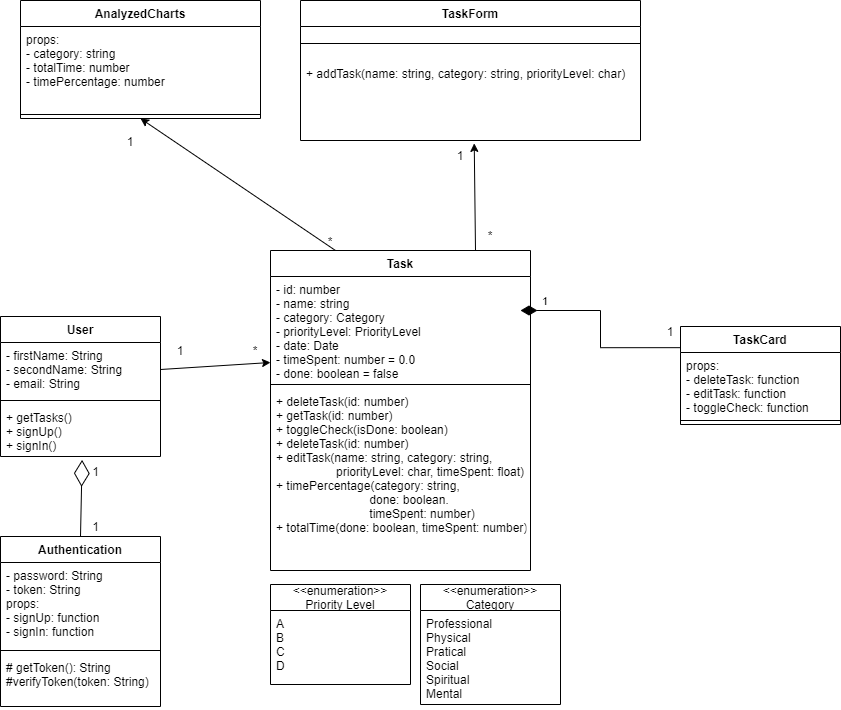

The diagram above was exported from draw.io. Its source (the exported page's mxGraphModel, read from the mxfile embedded in the PNG):
<mxGraphModel dx="1038" dy="617" grid="1" gridSize="10" guides="1" tooltips="1" connect="1" arrows="1" fold="1" page="1" pageScale="1" pageWidth="850" pageHeight="1100" math="0" shadow="0">
  <root>
    <mxCell id="0" />
    <mxCell id="1" parent="0" />
    <mxCell id="bynrwRAtRE_4xYVvCtrC-1" value="Task" style="swimlane;fontStyle=1;align=center;verticalAlign=top;childLayout=stackLayout;horizontal=1;startSize=26;horizontalStack=0;resizeParent=1;resizeParentMax=0;resizeLast=0;collapsible=1;marginBottom=0;" parent="1" vertex="1">
      <mxGeometry x="300" y="274" width="260" height="320" as="geometry" />
    </mxCell>
    <mxCell id="bynrwRAtRE_4xYVvCtrC-42" value="1" style="endArrow=none;html=1;endSize=12;startArrow=diamondThin;startSize=14;startFill=1;edgeStyle=orthogonalEdgeStyle;align=left;verticalAlign=bottom;rounded=0;entryX=0.003;entryY=0.216;entryDx=0;entryDy=0;entryPerimeter=0;endFill=0;" parent="bynrwRAtRE_4xYVvCtrC-1" target="bynrwRAtRE_4xYVvCtrC-20" edge="1">
      <mxGeometry x="-0.8017" relative="1" as="geometry">
        <mxPoint x="250" y="60" as="sourcePoint" />
        <mxPoint x="410" y="60" as="targetPoint" />
        <mxPoint as="offset" />
      </mxGeometry>
    </mxCell>
    <mxCell id="bynrwRAtRE_4xYVvCtrC-2" value="- id: number&#10;- name: string&#10;- category: Category&#10;- priorityLevel: PriorityLevel&#10;- date: Date&#10;- timeSpent: number = 0.0&#10;- done: boolean = false" style="text;strokeColor=none;fillColor=none;align=left;verticalAlign=top;spacingLeft=4;spacingRight=4;overflow=hidden;rotatable=0;points=[[0,0.5],[1,0.5]];portConstraint=eastwest;" parent="bynrwRAtRE_4xYVvCtrC-1" vertex="1">
      <mxGeometry y="26" width="260" height="104" as="geometry" />
    </mxCell>
    <mxCell id="bynrwRAtRE_4xYVvCtrC-3" value="" style="line;strokeWidth=1;fillColor=none;align=left;verticalAlign=middle;spacingTop=-1;spacingLeft=3;spacingRight=3;rotatable=0;labelPosition=right;points=[];portConstraint=eastwest;" parent="bynrwRAtRE_4xYVvCtrC-1" vertex="1">
      <mxGeometry y="130" width="260" height="8" as="geometry" />
    </mxCell>
    <mxCell id="bynrwRAtRE_4xYVvCtrC-4" value="+ deleteTask(id: number)&#10;+ getTask(id: number)&#10;+ toggleCheck(isDone: boolean)&#10;+ deleteTask(id: number)&#10;+ editTask(name: string, category: string,&#10;                  priorityLevel: char, timeSpent: float)&#10;+ timePercentage(category: string,&#10;                            done: boolean.&#10;                            timeSpent: number)&#10;+ totalTime(done: boolean, timeSpent: number)&#10;" style="text;strokeColor=none;fillColor=none;align=left;verticalAlign=top;spacingLeft=4;spacingRight=4;overflow=hidden;rotatable=0;points=[[0,0.5],[1,0.5]];portConstraint=eastwest;" parent="bynrwRAtRE_4xYVvCtrC-1" vertex="1">
      <mxGeometry y="138" width="260" height="182" as="geometry" />
    </mxCell>
    <mxCell id="bynrwRAtRE_4xYVvCtrC-5" value="TaskForm" style="swimlane;fontStyle=1;align=center;verticalAlign=top;childLayout=stackLayout;horizontal=1;startSize=26;horizontalStack=0;resizeParent=1;resizeParentMax=0;resizeLast=0;collapsible=1;marginBottom=0;" parent="1" vertex="1">
      <mxGeometry x="330" y="24" width="340" height="140" as="geometry" />
    </mxCell>
    <mxCell id="bynrwRAtRE_4xYVvCtrC-7" value="" style="line;strokeWidth=1;fillColor=none;align=left;verticalAlign=middle;spacingTop=-1;spacingLeft=3;spacingRight=3;rotatable=0;labelPosition=right;points=[];portConstraint=eastwest;" parent="bynrwRAtRE_4xYVvCtrC-5" vertex="1">
      <mxGeometry y="26" width="340" height="34" as="geometry" />
    </mxCell>
    <mxCell id="bynrwRAtRE_4xYVvCtrC-8" value="+ addTask(name: string, category: string, priorityLevel: char)" style="text;strokeColor=none;fillColor=none;align=left;verticalAlign=top;spacingLeft=4;spacingRight=4;overflow=hidden;rotatable=0;points=[[0,0.5],[1,0.5]];portConstraint=eastwest;" parent="bynrwRAtRE_4xYVvCtrC-5" vertex="1">
      <mxGeometry y="60" width="340" height="80" as="geometry" />
    </mxCell>
    <mxCell id="bynrwRAtRE_4xYVvCtrC-13" value="" style="endArrow=classic;html=1;rounded=0;entryX=0.511;entryY=1.036;entryDx=0;entryDy=0;entryPerimeter=0;exitX=0.25;exitY=1;exitDx=0;exitDy=0;" parent="1" source="bynrwRAtRE_4xYVvCtrC-15" target="bynrwRAtRE_4xYVvCtrC-8" edge="1">
      <mxGeometry width="50" height="50" relative="1" as="geometry">
        <mxPoint x="430" y="260" as="sourcePoint" />
        <mxPoint x="480" y="210" as="targetPoint" />
      </mxGeometry>
    </mxCell>
    <mxCell id="bynrwRAtRE_4xYVvCtrC-14" value="1" style="text;html=1;strokeColor=none;fillColor=none;align=center;verticalAlign=middle;whiteSpace=wrap;rounded=0;" parent="1" vertex="1">
      <mxGeometry x="460" y="164" width="60" height="30" as="geometry" />
    </mxCell>
    <mxCell id="bynrwRAtRE_4xYVvCtrC-15" value="*" style="text;html=1;strokeColor=none;fillColor=none;align=center;verticalAlign=middle;whiteSpace=wrap;rounded=0;" parent="1" vertex="1">
      <mxGeometry x="490" y="244" width="60" height="30" as="geometry" />
    </mxCell>
    <mxCell id="bynrwRAtRE_4xYVvCtrC-20" value="TaskCard" style="swimlane;fontStyle=1;align=center;verticalAlign=top;childLayout=stackLayout;horizontal=1;startSize=26;horizontalStack=0;resizeParent=1;resizeParentMax=0;resizeLast=0;collapsible=1;marginBottom=0;" parent="1" vertex="1">
      <mxGeometry x="710" y="350" width="160" height="98" as="geometry" />
    </mxCell>
    <mxCell id="bynrwRAtRE_4xYVvCtrC-21" value="props:&#10;- deleteTask: function&#10;- editTask: function&#10;- toggleCheck: function" style="text;strokeColor=none;fillColor=none;align=left;verticalAlign=top;spacingLeft=4;spacingRight=4;overflow=hidden;rotatable=0;points=[[0,0.5],[1,0.5]];portConstraint=eastwest;" parent="bynrwRAtRE_4xYVvCtrC-20" vertex="1">
      <mxGeometry y="26" width="160" height="64" as="geometry" />
    </mxCell>
    <mxCell id="bynrwRAtRE_4xYVvCtrC-22" value="" style="line;strokeWidth=1;fillColor=none;align=left;verticalAlign=middle;spacingTop=-1;spacingLeft=3;spacingRight=3;rotatable=0;labelPosition=right;points=[];portConstraint=eastwest;" parent="bynrwRAtRE_4xYVvCtrC-20" vertex="1">
      <mxGeometry y="90" width="160" height="8" as="geometry" />
    </mxCell>
    <mxCell id="bynrwRAtRE_4xYVvCtrC-27" value="1" style="text;html=1;strokeColor=none;fillColor=none;align=center;verticalAlign=middle;whiteSpace=wrap;rounded=0;" parent="1" vertex="1">
      <mxGeometry x="670" y="340" width="60" height="30" as="geometry" />
    </mxCell>
    <mxCell id="bynrwRAtRE_4xYVvCtrC-33" value="" style="endArrow=classic;html=1;rounded=0;exitX=1;exitY=0.5;exitDx=0;exitDy=0;" parent="1" source="9X-mHFc9g0WYx-4pvIta-21" edge="1">
      <mxGeometry width="50" height="50" relative="1" as="geometry">
        <mxPoint x="200" y="378" as="sourcePoint" />
        <mxPoint x="300" y="386" as="targetPoint" />
      </mxGeometry>
    </mxCell>
    <mxCell id="bynrwRAtRE_4xYVvCtrC-35" value="1" style="text;html=1;strokeColor=none;fillColor=none;align=center;verticalAlign=middle;whiteSpace=wrap;rounded=0;" parent="1" vertex="1">
      <mxGeometry x="180" y="359" width="60" height="30" as="geometry" />
    </mxCell>
    <mxCell id="bynrwRAtRE_4xYVvCtrC-36" value="*" style="text;html=1;strokeColor=none;fillColor=none;align=center;verticalAlign=middle;whiteSpace=wrap;rounded=0;" parent="1" vertex="1">
      <mxGeometry x="255" y="359" width="60" height="30" as="geometry" />
    </mxCell>
    <mxCell id="3l9uxThe-EwEqU0iX_JW-12" value="AnalyzedCharts" style="swimlane;fontStyle=1;align=center;verticalAlign=top;childLayout=stackLayout;horizontal=1;startSize=26;horizontalStack=0;resizeParent=1;resizeParentMax=0;resizeLast=0;collapsible=1;marginBottom=0;" parent="1" vertex="1">
      <mxGeometry x="50" y="24" width="240" height="118" as="geometry" />
    </mxCell>
    <mxCell id="3l9uxThe-EwEqU0iX_JW-13" value="props:&#10;- category: string&#10;- totalTime: number&#10;- timePercentage: number&#10;" style="text;strokeColor=none;fillColor=none;align=left;verticalAlign=top;spacingLeft=4;spacingRight=4;overflow=hidden;rotatable=0;points=[[0,0.5],[1,0.5]];portConstraint=eastwest;" parent="3l9uxThe-EwEqU0iX_JW-12" vertex="1">
      <mxGeometry y="26" width="240" height="84" as="geometry" />
    </mxCell>
    <mxCell id="3l9uxThe-EwEqU0iX_JW-14" value="" style="line;strokeWidth=1;fillColor=none;align=left;verticalAlign=middle;spacingTop=-1;spacingLeft=3;spacingRight=3;rotatable=0;labelPosition=right;points=[];portConstraint=eastwest;" parent="3l9uxThe-EwEqU0iX_JW-12" vertex="1">
      <mxGeometry y="110" width="240" height="8" as="geometry" />
    </mxCell>
    <mxCell id="3l9uxThe-EwEqU0iX_JW-17" value="" style="endArrow=classic;html=1;rounded=0;exitX=0.25;exitY=0;exitDx=0;exitDy=0;entryX=0.5;entryY=1;entryDx=0;entryDy=0;" parent="1" source="bynrwRAtRE_4xYVvCtrC-1" target="3l9uxThe-EwEqU0iX_JW-12" edge="1">
      <mxGeometry width="50" height="50" relative="1" as="geometry">
        <mxPoint x="130" y="160" as="sourcePoint" />
        <mxPoint x="100" y="160" as="targetPoint" />
      </mxGeometry>
    </mxCell>
    <mxCell id="3l9uxThe-EwEqU0iX_JW-19" value="1" style="text;html=1;strokeColor=none;fillColor=none;align=center;verticalAlign=middle;whiteSpace=wrap;rounded=0;" parent="1" vertex="1">
      <mxGeometry x="130" y="150" width="60" height="30" as="geometry" />
    </mxCell>
    <mxCell id="3l9uxThe-EwEqU0iX_JW-20" value="*" style="text;html=1;strokeColor=none;fillColor=none;align=center;verticalAlign=middle;whiteSpace=wrap;rounded=0;" parent="1" vertex="1">
      <mxGeometry x="330" y="250" width="60" height="30" as="geometry" />
    </mxCell>
    <mxCell id="9X-mHFc9g0WYx-4pvIta-1" value="Authentication" style="swimlane;fontStyle=1;align=center;verticalAlign=top;childLayout=stackLayout;horizontal=1;startSize=26;horizontalStack=0;resizeParent=1;resizeParentMax=0;resizeLast=0;collapsible=1;marginBottom=0;" parent="1" vertex="1">
      <mxGeometry x="30" y="560" width="160" height="170" as="geometry" />
    </mxCell>
    <mxCell id="9X-mHFc9g0WYx-4pvIta-2" value="- password: String&#10;- token: String&#10;props:&#10;- signUp: function&#10;- signIn: function" style="text;strokeColor=none;fillColor=none;align=left;verticalAlign=top;spacingLeft=4;spacingRight=4;overflow=hidden;rotatable=0;points=[[0,0.5],[1,0.5]];portConstraint=eastwest;" parent="9X-mHFc9g0WYx-4pvIta-1" vertex="1">
      <mxGeometry y="26" width="160" height="84" as="geometry" />
    </mxCell>
    <mxCell id="9X-mHFc9g0WYx-4pvIta-3" value="" style="line;strokeWidth=1;fillColor=none;align=left;verticalAlign=middle;spacingTop=-1;spacingLeft=3;spacingRight=3;rotatable=0;labelPosition=right;points=[];portConstraint=eastwest;" parent="9X-mHFc9g0WYx-4pvIta-1" vertex="1">
      <mxGeometry y="110" width="160" height="8" as="geometry" />
    </mxCell>
    <mxCell id="9X-mHFc9g0WYx-4pvIta-4" value="# getToken(): String&#10;#verifyToken(token: String)" style="text;strokeColor=none;fillColor=none;align=left;verticalAlign=top;spacingLeft=4;spacingRight=4;overflow=hidden;rotatable=0;points=[[0,0.5],[1,0.5]];portConstraint=eastwest;" parent="9X-mHFc9g0WYx-4pvIta-1" vertex="1">
      <mxGeometry y="118" width="160" height="52" as="geometry" />
    </mxCell>
    <mxCell id="9X-mHFc9g0WYx-4pvIta-5" value="" style="endArrow=diamondThin;endFill=0;endSize=24;html=1;rounded=0;exitX=0.5;exitY=0;exitDx=0;exitDy=0;entryX=0.51;entryY=1.065;entryDx=0;entryDy=0;entryPerimeter=0;" parent="1" source="9X-mHFc9g0WYx-4pvIta-1" target="9X-mHFc9g0WYx-4pvIta-23" edge="1">
      <mxGeometry width="160" relative="1" as="geometry">
        <mxPoint x="450" y="720" as="sourcePoint" />
        <mxPoint x="112.5" y="490" as="targetPoint" />
      </mxGeometry>
    </mxCell>
    <mxCell id="9X-mHFc9g0WYx-4pvIta-7" value="1" style="text;html=1;strokeColor=none;fillColor=none;align=center;verticalAlign=middle;whiteSpace=wrap;rounded=0;" parent="1" vertex="1">
      <mxGeometry x="102.5" y="540" width="45" height="20" as="geometry" />
    </mxCell>
    <mxCell id="9X-mHFc9g0WYx-4pvIta-11" value="&lt;&lt;enumeration&gt;&gt;&#10;Priority Level" style="swimlane;fontStyle=0;childLayout=stackLayout;horizontal=1;startSize=26;fillColor=none;horizontalStack=0;resizeParent=1;resizeParentMax=0;resizeLast=0;collapsible=1;marginBottom=0;" parent="1" vertex="1">
      <mxGeometry x="300" y="608" width="140" height="100" as="geometry" />
    </mxCell>
    <mxCell id="9X-mHFc9g0WYx-4pvIta-13" value="A&#10;B&#10;C&#10;D" style="text;strokeColor=none;fillColor=none;align=left;verticalAlign=top;spacingLeft=4;spacingRight=4;overflow=hidden;rotatable=0;points=[[0,0.5],[1,0.5]];portConstraint=eastwest;" parent="9X-mHFc9g0WYx-4pvIta-11" vertex="1">
      <mxGeometry y="26" width="140" height="74" as="geometry" />
    </mxCell>
    <mxCell id="9X-mHFc9g0WYx-4pvIta-6" value="1" style="text;html=1;strokeColor=none;fillColor=none;align=center;verticalAlign=middle;whiteSpace=wrap;rounded=0;" parent="1" vertex="1">
      <mxGeometry x="37.5" y="480" width="175" height="30" as="geometry" />
    </mxCell>
    <mxCell id="9X-mHFc9g0WYx-4pvIta-20" value="User" style="swimlane;fontStyle=1;align=center;verticalAlign=top;childLayout=stackLayout;horizontal=1;startSize=26;horizontalStack=0;resizeParent=1;resizeParentMax=0;resizeLast=0;collapsible=1;marginBottom=0;" parent="1" vertex="1">
      <mxGeometry x="30" y="340" width="160" height="140" as="geometry" />
    </mxCell>
    <mxCell id="9X-mHFc9g0WYx-4pvIta-21" value="- firstName: String&#10;- secondName: String&#10;- email: String" style="text;strokeColor=none;fillColor=none;align=left;verticalAlign=top;spacingLeft=4;spacingRight=4;overflow=hidden;rotatable=0;points=[[0,0.5],[1,0.5]];portConstraint=eastwest;" parent="9X-mHFc9g0WYx-4pvIta-20" vertex="1">
      <mxGeometry y="26" width="160" height="54" as="geometry" />
    </mxCell>
    <mxCell id="9X-mHFc9g0WYx-4pvIta-22" value="" style="line;strokeWidth=1;fillColor=none;align=left;verticalAlign=middle;spacingTop=-1;spacingLeft=3;spacingRight=3;rotatable=0;labelPosition=right;points=[];portConstraint=eastwest;" parent="9X-mHFc9g0WYx-4pvIta-20" vertex="1">
      <mxGeometry y="80" width="160" height="8" as="geometry" />
    </mxCell>
    <mxCell id="9X-mHFc9g0WYx-4pvIta-23" value="+ getTasks()&#10;+ signUp()&#10;+ signIn()" style="text;strokeColor=none;fillColor=none;align=left;verticalAlign=top;spacingLeft=4;spacingRight=4;overflow=hidden;rotatable=0;points=[[0,0.5],[1,0.5]];portConstraint=eastwest;" parent="9X-mHFc9g0WYx-4pvIta-20" vertex="1">
      <mxGeometry y="88" width="160" height="52" as="geometry" />
    </mxCell>
    <mxCell id="9X-mHFc9g0WYx-4pvIta-26" value="&lt;&lt;enumeration&gt;&gt;&#10;Category" style="swimlane;fontStyle=0;childLayout=stackLayout;horizontal=1;startSize=26;fillColor=none;horizontalStack=0;resizeParent=1;resizeParentMax=0;resizeLast=0;collapsible=1;marginBottom=0;" parent="1" vertex="1">
      <mxGeometry x="450" y="608" width="140" height="120" as="geometry" />
    </mxCell>
    <mxCell id="9X-mHFc9g0WYx-4pvIta-27" value="Professional&#10;Physical&#10;Pratical&#10;Social&#10;Spiritual&#10;Mental" style="text;strokeColor=none;fillColor=none;align=left;verticalAlign=top;spacingLeft=4;spacingRight=4;overflow=hidden;rotatable=0;points=[[0,0.5],[1,0.5]];portConstraint=eastwest;" parent="9X-mHFc9g0WYx-4pvIta-26" vertex="1">
      <mxGeometry y="26" width="140" height="94" as="geometry" />
    </mxCell>
  </root>
</mxGraphModel>